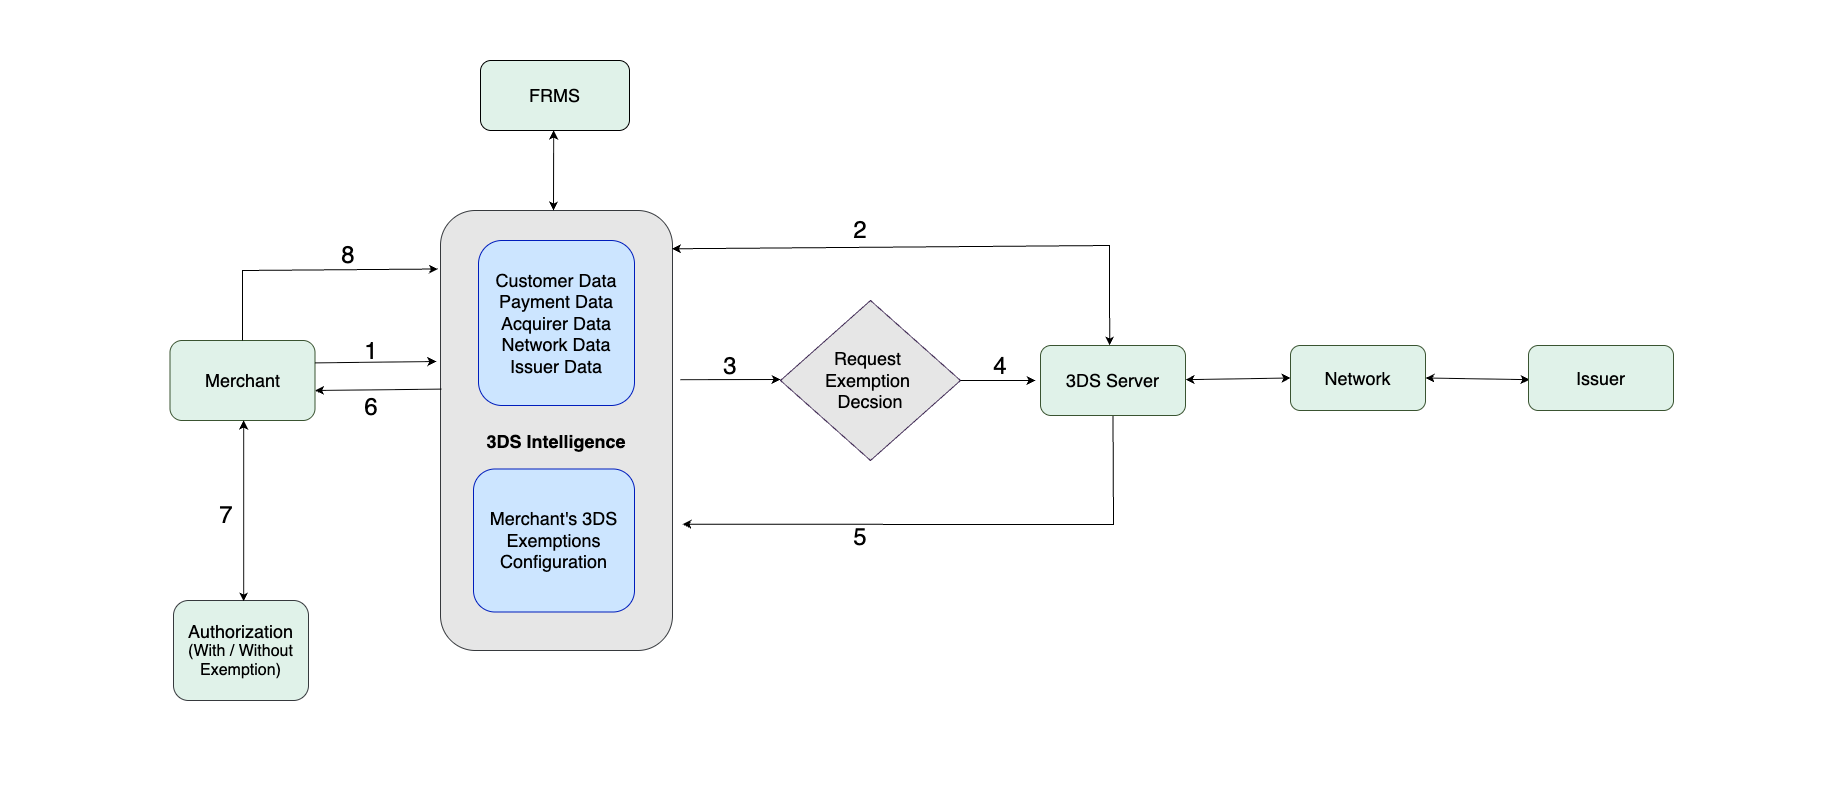

The diagram above was exported from draw.io. Its source (the exported page's mxGraphModel, read from the mxfile embedded in the PNG):
<mxGraphModel dx="2802" dy="2426" grid="1" gridSize="10" guides="1" tooltips="1" connect="1" arrows="1" fold="1" page="1" pageScale="1" pageWidth="850" pageHeight="1100" math="0" shadow="0">
  <root>
    <mxCell id="0" />
    <mxCell id="1" parent="0" />
    <mxCell id="mUCZfl7gZF2DEJoL2PMH-1" value="&lt;font style=&quot;font-size: 18px;&quot;&gt;FRMS&lt;/font&gt;" style="rounded=1;whiteSpace=wrap;html=1;fillColor=light-dark(#E0F2E9,#15251D);strokeColor=light-dark(#000000,#3D4939);" parent="1" vertex="1">
      <mxGeometry x="-320" y="-130" width="149" height="70" as="geometry" />
    </mxCell>
    <mxCell id="mUCZfl7gZF2DEJoL2PMH-3" value="&lt;div&gt;&lt;b style=&quot;background-color: transparent; color: light-dark(rgb(0, 0, 0), rgb(255, 255, 255));&quot;&gt;&lt;font style=&quot;font-size: 18px;&quot;&gt;&lt;br&gt;&lt;/font&gt;&lt;/b&gt;&lt;/div&gt;&lt;div&gt;&lt;b style=&quot;background-color: transparent; color: light-dark(rgb(0, 0, 0), rgb(255, 255, 255));&quot;&gt;&lt;font style=&quot;font-size: 18px;&quot;&gt;3DS Intelligence&lt;/font&gt;&lt;/b&gt;&lt;/div&gt;" style="rounded=1;whiteSpace=wrap;html=1;strokeColor=#36393d;fillColor=light-dark(#E6E6E6,#294E74);" parent="1" vertex="1">
      <mxGeometry x="-360" y="20" width="232" height="440" as="geometry" />
    </mxCell>
    <mxCell id="mUCZfl7gZF2DEJoL2PMH-4" value="&lt;font style=&quot;color: rgb(0, 0, 0); font-size: 18px;&quot;&gt;Customer Data&lt;/font&gt;&lt;div&gt;&lt;font style=&quot;color: rgb(0, 0, 0); font-size: 18px;&quot;&gt;Payment Data&lt;/font&gt;&lt;/div&gt;&lt;div&gt;&lt;font style=&quot;color: rgb(0, 0, 0); font-size: 18px;&quot;&gt;Acquirer Data&lt;/font&gt;&lt;/div&gt;&lt;div&gt;&lt;font style=&quot;color: rgb(0, 0, 0); font-size: 18px;&quot;&gt;Network Data&lt;/font&gt;&lt;/div&gt;&lt;div&gt;&lt;font style=&quot;color: rgb(0, 0, 0); font-size: 18px;&quot;&gt;Issuer Data&lt;/font&gt;&lt;/div&gt;" style="rounded=1;whiteSpace=wrap;html=1;fillColor=light-dark(#CCE5FF,#3E75AF);fontColor=#ffffff;strokeColor=#001DBC;" parent="1" vertex="1">
      <mxGeometry x="-322" y="50" width="156" height="165" as="geometry" />
    </mxCell>
    <mxCell id="mUCZfl7gZF2DEJoL2PMH-5" value="&lt;font style=&quot;color: light-dark(rgb(0, 0, 0), rgb(255, 255, 255)); font-size: 18px;&quot;&gt;Merchant&lt;/font&gt;" style="rounded=1;whiteSpace=wrap;html=1;fillColor=#E0F2E9;strokeColor=light-dark(#3A5431,#3D4939);fontColor=#ffffff;" parent="1" vertex="1">
      <mxGeometry x="-630.5" y="150" width="145" height="80" as="geometry" />
    </mxCell>
    <mxCell id="mUCZfl7gZF2DEJoL2PMH-6" value="&lt;font style=&quot;font-size: 18px;&quot;&gt;Authorization&lt;/font&gt;&lt;div&gt;&lt;font size=&quot;3&quot; style=&quot;&quot;&gt;(With / Without Exemption)&lt;/font&gt;&lt;/div&gt;" style="rounded=1;whiteSpace=wrap;html=1;fillColor=light-dark(#E0F2E9,#294E74);strokeColor=#36393d;" parent="1" vertex="1">
      <mxGeometry x="-627" y="410" width="135" height="100" as="geometry" />
    </mxCell>
    <mxCell id="mUCZfl7gZF2DEJoL2PMH-7" value="&lt;font style=&quot;color: rgb(0, 0, 0); font-size: 18px;&quot;&gt;Merchant's 3DS&lt;/font&gt;&lt;div&gt;&lt;font style=&quot;color: rgb(0, 0, 0); font-size: 18px;&quot;&gt;Exemptions&lt;/font&gt;&lt;/div&gt;&lt;div&gt;&lt;font style=&quot;color: rgb(0, 0, 0); font-size: 18px;&quot;&gt;Configuration&lt;/font&gt;&lt;/div&gt;" style="rounded=1;whiteSpace=wrap;html=1;fillColor=light-dark(#CCE5FF,#3E75AF);strokeColor=#001DBC;fontColor=#ffffff;" parent="1" vertex="1">
      <mxGeometry x="-327" y="278.5" width="161" height="143" as="geometry" />
    </mxCell>
    <mxCell id="mUCZfl7gZF2DEJoL2PMH-11" value="&lt;font style=&quot;color: rgb(0, 0, 0); font-size: 18px;&quot;&gt;Request&amp;nbsp;&lt;/font&gt;&lt;div&gt;&lt;font style=&quot;color: rgb(0, 0, 0); font-size: 18px;&quot;&gt;Exemption&amp;nbsp;&lt;/font&gt;&lt;/div&gt;&lt;div&gt;&lt;font style=&quot;color: rgb(0, 0, 0); font-size: 18px;&quot;&gt;Decsion&lt;/font&gt;&lt;/div&gt;" style="rhombus;whiteSpace=wrap;html=1;fillColor=#E6E6E6;strokeColor=#432D57;fontColor=#ffffff;" parent="1" vertex="1">
      <mxGeometry x="-20" y="110" width="180" height="160" as="geometry" />
    </mxCell>
    <mxCell id="lAXfLtq6-KvUddyN2bgg-1" value="" style="endArrow=classic;html=1;rounded=0;entryX=-0.02;entryY=0.458;entryDx=0;entryDy=0;entryPerimeter=0;" parent="1" edge="1">
      <mxGeometry width="50" height="50" relative="1" as="geometry">
        <mxPoint x="-485.5" y="172.38" as="sourcePoint" />
        <mxPoint x="-364.0999999999999" y="170.9999999999999" as="targetPoint" />
      </mxGeometry>
    </mxCell>
    <mxCell id="lAXfLtq6-KvUddyN2bgg-2" value="" style="endArrow=classic;html=1;rounded=0;exitX=0.007;exitY=0.458;exitDx=0;exitDy=0;exitPerimeter=0;" parent="1" edge="1">
      <mxGeometry width="50" height="50" relative="1" as="geometry">
        <mxPoint x="-359.2399999999998" y="198.62000000000035" as="sourcePoint" />
        <mxPoint x="-485.5" y="200" as="targetPoint" />
      </mxGeometry>
    </mxCell>
    <mxCell id="lAXfLtq6-KvUddyN2bgg-3" value="" style="endArrow=classic;startArrow=classic;html=1;rounded=0;" parent="1" edge="1">
      <mxGeometry width="50" height="50" relative="1" as="geometry">
        <mxPoint x="-556.8299999999999" y="411" as="sourcePoint" />
        <mxPoint x="-556.8299999999999" y="230" as="targetPoint" />
      </mxGeometry>
    </mxCell>
    <mxCell id="lAXfLtq6-KvUddyN2bgg-4" value="" style="endArrow=classic;startArrow=classic;html=1;rounded=0;" parent="1" edge="1">
      <mxGeometry width="50" height="50" relative="1" as="geometry">
        <mxPoint x="-247" y="20" as="sourcePoint" />
        <mxPoint x="-246.82999999999998" y="-60" as="targetPoint" />
      </mxGeometry>
    </mxCell>
    <mxCell id="lAXfLtq6-KvUddyN2bgg-5" value="" style="endArrow=classic;startArrow=classic;html=1;rounded=0;entryX=0.998;entryY=0.087;entryDx=0;entryDy=0;entryPerimeter=0;" parent="1" edge="1" target="mUCZfl7gZF2DEJoL2PMH-3">
      <mxGeometry width="50" height="50" relative="1" as="geometry">
        <mxPoint x="309.16999999999996" y="155" as="sourcePoint" />
        <mxPoint x="-60" y="55" as="targetPoint" />
        <Array as="points">
          <mxPoint x="309" y="55" />
        </Array>
      </mxGeometry>
    </mxCell>
    <mxCell id="lAXfLtq6-KvUddyN2bgg-6" value="" style="endArrow=classic;startArrow=classic;html=1;rounded=0;exitX=1;exitY=0.5;exitDx=0;exitDy=0;" parent="1" source="lAXfLtq6-KvUddyN2bgg-13" edge="1">
      <mxGeometry width="50" height="50" relative="1" as="geometry">
        <mxPoint x="630" y="189" as="sourcePoint" />
        <mxPoint x="729" y="189.17000000000002" as="targetPoint" />
      </mxGeometry>
    </mxCell>
    <mxCell id="lAXfLtq6-KvUddyN2bgg-7" value="" style="endArrow=classic;startArrow=classic;html=1;rounded=0;entryX=0;entryY=0.5;entryDx=0;entryDy=0;" parent="1" target="lAXfLtq6-KvUddyN2bgg-13" edge="1">
      <mxGeometry width="50" height="50" relative="1" as="geometry">
        <mxPoint x="385" y="189.17" as="sourcePoint" />
        <mxPoint x="485" y="189.17" as="targetPoint" />
      </mxGeometry>
    </mxCell>
    <mxCell id="lAXfLtq6-KvUddyN2bgg-8" value="" style="endArrow=classic;html=1;rounded=0;entryX=0;entryY=0.5;entryDx=0;entryDy=0;exitX=1;exitY=0.5;exitDx=0;exitDy=0;" parent="1" edge="1" source="mUCZfl7gZF2DEJoL2PMH-11">
      <mxGeometry width="50" height="50" relative="1" as="geometry">
        <mxPoint x="170" y="190" as="sourcePoint" />
        <mxPoint x="235" y="190" as="targetPoint" />
      </mxGeometry>
    </mxCell>
    <mxCell id="lAXfLtq6-KvUddyN2bgg-9" value="" style="endArrow=classic;html=1;rounded=0;" parent="1" edge="1">
      <mxGeometry width="50" height="50" relative="1" as="geometry">
        <mxPoint x="-120" y="189.17" as="sourcePoint" />
        <mxPoint x="-20" y="189" as="targetPoint" />
      </mxGeometry>
    </mxCell>
    <mxCell id="lAXfLtq6-KvUddyN2bgg-10" value="" style="endArrow=classic;html=1;rounded=0;entryX=-0.02;entryY=0.15;entryDx=0;entryDy=0;entryPerimeter=0;exitX=0.5;exitY=0;exitDx=0;exitDy=0;" parent="1" source="mUCZfl7gZF2DEJoL2PMH-5" edge="1">
      <mxGeometry width="50" height="50" relative="1" as="geometry">
        <mxPoint x="-558" y="130" as="sourcePoint" />
        <mxPoint x="-362.5999999999999" y="78.5" as="targetPoint" />
        <Array as="points">
          <mxPoint x="-558" y="80" />
        </Array>
      </mxGeometry>
    </mxCell>
    <mxCell id="lAXfLtq6-KvUddyN2bgg-11" value="" style="endArrow=classic;html=1;rounded=0;entryX=1.007;entryY=0.843;entryDx=0;entryDy=0;entryPerimeter=0;exitX=0.5;exitY=1;exitDx=0;exitDy=0;" parent="1" edge="1" source="lAXfLtq6-KvUddyN2bgg-12">
      <mxGeometry width="50" height="50" relative="1" as="geometry">
        <mxPoint x="253.74" y="225" as="sourcePoint" />
        <mxPoint x="-117.99999999999979" y="333.77" as="targetPoint" />
        <Array as="points">
          <mxPoint x="313" y="334" />
        </Array>
      </mxGeometry>
    </mxCell>
    <mxCell id="lAXfLtq6-KvUddyN2bgg-12" value="&lt;span style=&quot;color: light-dark(rgb(0, 0, 0), rgb(255, 255, 255));&quot;&gt;&lt;font style=&quot;font-size: 18px;&quot;&gt;3DS Server&lt;/font&gt;&lt;/span&gt;" style="rounded=1;whiteSpace=wrap;html=1;fillColor=#E0F2E9;strokeColor=light-dark(#3A5431,#3D4939);fontColor=#ffffff;" parent="1" vertex="1">
      <mxGeometry x="240" y="155" width="145" height="70" as="geometry" />
    </mxCell>
    <mxCell id="lAXfLtq6-KvUddyN2bgg-13" value="&lt;font style=&quot;color: light-dark(rgb(0, 0, 0), rgb(255, 255, 255)); font-size: 18px;&quot;&gt;Network&lt;/font&gt;" style="rounded=1;whiteSpace=wrap;html=1;fillColor=#E0F2E9;strokeColor=light-dark(#3A5431,#3D4939);fontColor=#ffffff;" parent="1" vertex="1">
      <mxGeometry x="490" y="155" width="135" height="65" as="geometry" />
    </mxCell>
    <mxCell id="lAXfLtq6-KvUddyN2bgg-14" value="&lt;span style=&quot;caret-color: rgb(255, 255, 255); color: light-dark(rgb(0, 0, 0), rgb(255, 255, 255));&quot;&gt;&lt;font style=&quot;font-size: 18px;&quot;&gt;Issuer&lt;/font&gt;&lt;/span&gt;" style="rounded=1;whiteSpace=wrap;html=1;fillColor=#E0F2E9;strokeColor=light-dark(#3A5431,#3D4939);fontColor=#ffffff;" parent="1" vertex="1">
      <mxGeometry x="728" y="155" width="145" height="65" as="geometry" />
    </mxCell>
    <mxCell id="lAXfLtq6-KvUddyN2bgg-19" value="&lt;font style=&quot;font-size: 24px;&quot;&gt;1&lt;/font&gt;" style="text;html=1;align=center;verticalAlign=middle;whiteSpace=wrap;rounded=0;" parent="1" vertex="1">
      <mxGeometry x="-459" y="146" width="60" height="30" as="geometry" />
    </mxCell>
    <mxCell id="lAXfLtq6-KvUddyN2bgg-20" value="&lt;font style=&quot;font-size: 24px;&quot;&gt;6&lt;/font&gt;" style="text;html=1;align=center;verticalAlign=middle;whiteSpace=wrap;rounded=0;" parent="1" vertex="1">
      <mxGeometry x="-459" y="202" width="60" height="30" as="geometry" />
    </mxCell>
    <mxCell id="lAXfLtq6-KvUddyN2bgg-21" value="&lt;font style=&quot;font-size: 24px;&quot;&gt;5&lt;/font&gt;" style="text;html=1;align=center;verticalAlign=middle;whiteSpace=wrap;rounded=0;" parent="1" vertex="1">
      <mxGeometry x="30" y="332" width="60" height="30" as="geometry" />
    </mxCell>
    <mxCell id="lAXfLtq6-KvUddyN2bgg-22" value="&lt;font style=&quot;font-size: 24px;&quot;&gt;4&lt;/font&gt;" style="text;html=1;align=center;verticalAlign=middle;whiteSpace=wrap;rounded=0;" parent="1" vertex="1">
      <mxGeometry x="150" y="161" width="100" height="30" as="geometry" />
    </mxCell>
    <mxCell id="lAXfLtq6-KvUddyN2bgg-23" value="&lt;font style=&quot;font-size: 24px;&quot;&gt;3&lt;/font&gt;" style="text;html=1;align=center;verticalAlign=middle;whiteSpace=wrap;rounded=0;" parent="1" vertex="1">
      <mxGeometry x="-100" y="161" width="60" height="30" as="geometry" />
    </mxCell>
    <mxCell id="lAXfLtq6-KvUddyN2bgg-24" value="&lt;font style=&quot;font-size: 24px;&quot;&gt;7&lt;/font&gt;" style="text;html=1;align=center;verticalAlign=middle;whiteSpace=wrap;rounded=0;" parent="1" vertex="1">
      <mxGeometry x="-604" y="310" width="60" height="30" as="geometry" />
    </mxCell>
    <mxCell id="lAXfLtq6-KvUddyN2bgg-25" value="&lt;font style=&quot;font-size: 24px;&quot;&gt;8&lt;/font&gt;" style="text;html=1;align=center;verticalAlign=middle;whiteSpace=wrap;rounded=0;" parent="1" vertex="1">
      <mxGeometry x="-482.5" y="50" width="60" height="30" as="geometry" />
    </mxCell>
    <mxCell id="lAXfLtq6-KvUddyN2bgg-26" value="&lt;font style=&quot;font-size: 24px;&quot;&gt;2&lt;/font&gt;" style="text;html=1;align=center;verticalAlign=middle;whiteSpace=wrap;rounded=0;" parent="1" vertex="1">
      <mxGeometry x="30" y="20" width="60" height="40" as="geometry" />
    </mxCell>
    <mxCell id="rVU7ebp2l01vbhJuuzyw-2" value="&amp;nbsp; &amp;nbsp;" style="text;html=1;align=center;verticalAlign=middle;whiteSpace=wrap;rounded=0;" vertex="1" parent="1">
      <mxGeometry x="970" y="-50" width="60" height="30" as="geometry" />
    </mxCell>
    <mxCell id="rVU7ebp2l01vbhJuuzyw-3" value="&amp;nbsp; &amp;nbsp;" style="text;html=1;align=center;verticalAlign=middle;whiteSpace=wrap;rounded=0;" vertex="1" parent="1">
      <mxGeometry x="-800" y="-190" width="60" height="30" as="geometry" />
    </mxCell>
    <mxCell id="rVU7ebp2l01vbhJuuzyw-4" value="&amp;nbsp; &amp;nbsp;&amp;nbsp;" style="text;html=1;align=center;verticalAlign=middle;whiteSpace=wrap;rounded=0;" vertex="1" parent="1">
      <mxGeometry x="-482.5" y="570" width="60" height="30" as="geometry" />
    </mxCell>
  </root>
</mxGraphModel>